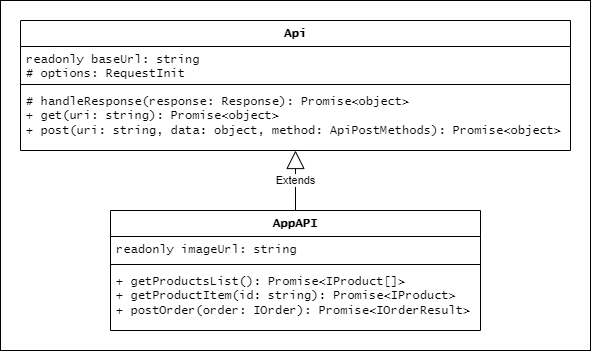

The diagram above was exported from draw.io. Its source (the exported page's mxGraphModel, read from the mxfile embedded in the PNG):
<mxGraphModel dx="1434" dy="746" grid="1" gridSize="10" guides="1" tooltips="1" connect="1" arrows="1" fold="1" page="1" pageScale="1" pageWidth="827" pageHeight="1169" math="0" shadow="0">
  <root>
    <mxCell id="0" />
    <mxCell id="1" parent="0" />
    <mxCell id="dMxFcKezPt8AL8COo274-106" value="" style="rounded=0;whiteSpace=wrap;html=1;" parent="1" vertex="1">
      <mxGeometry x="160" y="10" width="590" height="350" as="geometry" />
    </mxCell>
    <mxCell id="dMxFcKezPt8AL8COo274-7" value="Api" style="swimlane;fontStyle=1;align=center;verticalAlign=top;childLayout=stackLayout;horizontal=1;startSize=26;horizontalStack=0;resizeParent=1;resizeParentMax=0;resizeLast=0;collapsible=1;marginBottom=0;whiteSpace=wrap;html=1;fontFamily=Lucida Console;" parent="1" vertex="1">
      <mxGeometry x="180" y="30" width="550" height="130" as="geometry">
        <mxRectangle x="20" y="20" width="60" height="30" as="alternateBounds" />
      </mxGeometry>
    </mxCell>
    <mxCell id="dMxFcKezPt8AL8COo274-8" value="readonly baseUrl: string&lt;div&gt;# options: RequestInit&lt;/div&gt;" style="text;strokeColor=none;fillColor=none;align=left;verticalAlign=top;spacingLeft=4;spacingRight=4;overflow=hidden;rotatable=0;points=[[0,0.5],[1,0.5]];portConstraint=eastwest;whiteSpace=wrap;html=1;fontFamily=Lucida Console;" parent="dMxFcKezPt8AL8COo274-7" vertex="1">
      <mxGeometry y="26" width="550" height="34" as="geometry" />
    </mxCell>
    <mxCell id="dMxFcKezPt8AL8COo274-9" value="" style="line;strokeWidth=1;fillColor=none;align=left;verticalAlign=middle;spacingTop=-1;spacingLeft=3;spacingRight=3;rotatable=0;labelPosition=right;points=[];portConstraint=eastwest;strokeColor=inherit;fontFamily=Lucida Console;" parent="dMxFcKezPt8AL8COo274-7" vertex="1">
      <mxGeometry y="60" width="550" height="8" as="geometry" />
    </mxCell>
    <mxCell id="dMxFcKezPt8AL8COo274-10" value="# handleResponse(response: Response): Promise&amp;lt;object&amp;gt;&lt;div&gt;+ get(uri: string): Promise&amp;lt;object&amp;gt;&lt;/div&gt;&lt;div&gt;+ post(uri: string, data: object, method: ApiPostMethods): Promise&amp;lt;object&amp;gt;&lt;/div&gt;" style="text;strokeColor=none;fillColor=none;align=left;verticalAlign=top;spacingLeft=4;spacingRight=4;overflow=hidden;rotatable=0;points=[[0,0.5],[1,0.5]];portConstraint=eastwest;whiteSpace=wrap;html=1;fontFamily=Lucida Console;" parent="dMxFcKezPt8AL8COo274-7" vertex="1">
      <mxGeometry y="68" width="550" height="62" as="geometry" />
    </mxCell>
    <mxCell id="dMxFcKezPt8AL8COo274-19" value="AppAPI" style="swimlane;fontStyle=1;align=center;verticalAlign=top;childLayout=stackLayout;horizontal=1;startSize=26;horizontalStack=0;resizeParent=1;resizeParentMax=0;resizeLast=0;collapsible=1;marginBottom=0;whiteSpace=wrap;html=1;fontFamily=Lucida Console;" parent="1" vertex="1">
      <mxGeometry x="270" y="220" width="370" height="120" as="geometry">
        <mxRectangle x="20" y="20" width="60" height="30" as="alternateBounds" />
      </mxGeometry>
    </mxCell>
    <mxCell id="dMxFcKezPt8AL8COo274-20" value="readonly imageUrl: string" style="text;strokeColor=none;fillColor=none;align=left;verticalAlign=top;spacingLeft=4;spacingRight=4;overflow=hidden;rotatable=0;points=[[0,0.5],[1,0.5]];portConstraint=eastwest;whiteSpace=wrap;html=1;fontFamily=Lucida Console;" parent="dMxFcKezPt8AL8COo274-19" vertex="1">
      <mxGeometry y="26" width="370" height="24" as="geometry" />
    </mxCell>
    <mxCell id="dMxFcKezPt8AL8COo274-21" value="" style="line;strokeWidth=1;fillColor=none;align=left;verticalAlign=middle;spacingTop=-1;spacingLeft=3;spacingRight=3;rotatable=0;labelPosition=right;points=[];portConstraint=eastwest;strokeColor=inherit;fontFamily=Lucida Console;" parent="dMxFcKezPt8AL8COo274-19" vertex="1">
      <mxGeometry y="50" width="370" height="8" as="geometry" />
    </mxCell>
    <mxCell id="dMxFcKezPt8AL8COo274-22" value="&lt;div&gt;+ getProductsList(): Promise&amp;lt;IProduct[]&amp;gt;&lt;/div&gt;&lt;div&gt;&lt;span style=&quot;white-space: normal;&quot;&gt;+ getProductItem(id: string): Promise&amp;lt;IProduct&amp;gt;&lt;/span&gt;&lt;/div&gt;&lt;div&gt;&lt;span style=&quot;white-space: normal;&quot;&gt;+ postOrder(order: IOrder): Promise&amp;lt;IOrderResult&amp;gt;&lt;/span&gt;&lt;/div&gt;" style="text;strokeColor=none;fillColor=none;align=left;verticalAlign=top;spacingLeft=4;spacingRight=4;overflow=hidden;rotatable=0;points=[[0,0.5],[1,0.5]];portConstraint=eastwest;whiteSpace=wrap;html=1;fontFamily=Lucida Console;fontStyle=0" parent="dMxFcKezPt8AL8COo274-19" vertex="1">
      <mxGeometry y="58" width="370" height="62" as="geometry" />
    </mxCell>
    <mxCell id="dMxFcKezPt8AL8COo274-23" value="Extends" style="endArrow=block;endSize=16;endFill=0;html=1;rounded=0;" parent="1" source="dMxFcKezPt8AL8COo274-19" target="dMxFcKezPt8AL8COo274-7" edge="1">
      <mxGeometry width="160" relative="1" as="geometry">
        <mxPoint x="440" y="220" as="sourcePoint" />
        <mxPoint x="600" y="220" as="targetPoint" />
      </mxGeometry>
    </mxCell>
  </root>
</mxGraphModel>